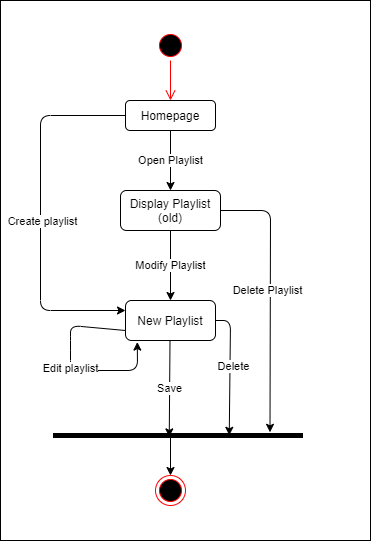

The diagram above was exported from draw.io. Its source (the exported page's mxGraphModel, read from the mxfile embedded in the PNG):
<mxGraphModel dx="1502" dy="1773" grid="1" gridSize="10" guides="1" tooltips="1" connect="1" arrows="1" fold="1" page="1" pageScale="1" pageWidth="827" pageHeight="1169" math="0" shadow="0">
  <root>
    <mxCell id="WIyWlLk6GJQsqaUBKTNV-0" />
    <mxCell id="WIyWlLk6GJQsqaUBKTNV-1" parent="WIyWlLk6GJQsqaUBKTNV-0" />
    <mxCell id="1_4a4JoS7Lj6A4GjiAZ6-21" value="" style="rounded=0;whiteSpace=wrap;html=1;" vertex="1" parent="WIyWlLk6GJQsqaUBKTNV-1">
      <mxGeometry x="50" y="-60" width="370" height="540" as="geometry" />
    </mxCell>
    <mxCell id="WIyWlLk6GJQsqaUBKTNV-3" value="Homepage" style="rounded=1;whiteSpace=wrap;html=1;fontSize=12;glass=0;strokeWidth=1;shadow=0;" parent="WIyWlLk6GJQsqaUBKTNV-1" vertex="1">
      <mxGeometry x="175" y="40" width="90" height="30" as="geometry" />
    </mxCell>
    <mxCell id="WIyWlLk6GJQsqaUBKTNV-7" value="Display Playlist&lt;br&gt;(old)" style="rounded=1;whiteSpace=wrap;html=1;fontSize=12;glass=0;strokeWidth=1;shadow=0;" parent="WIyWlLk6GJQsqaUBKTNV-1" vertex="1">
      <mxGeometry x="170" y="130" width="100" height="40" as="geometry" />
    </mxCell>
    <mxCell id="1_4a4JoS7Lj6A4GjiAZ6-0" value="" style="ellipse;html=1;shape=startState;fillColor=#000000;strokeColor=#ff0000;" vertex="1" parent="WIyWlLk6GJQsqaUBKTNV-1">
      <mxGeometry x="205" y="-30" width="30" height="30" as="geometry" />
    </mxCell>
    <mxCell id="1_4a4JoS7Lj6A4GjiAZ6-1" value="" style="edgeStyle=orthogonalEdgeStyle;html=1;verticalAlign=bottom;endArrow=open;endSize=8;strokeColor=#ff0000;entryX=0.5;entryY=0;entryDx=0;entryDy=0;" edge="1" source="1_4a4JoS7Lj6A4GjiAZ6-0" parent="WIyWlLk6GJQsqaUBKTNV-1" target="WIyWlLk6GJQsqaUBKTNV-3">
      <mxGeometry relative="1" as="geometry">
        <mxPoint x="220" y="30" as="targetPoint" />
      </mxGeometry>
    </mxCell>
    <mxCell id="1_4a4JoS7Lj6A4GjiAZ6-2" value="" style="ellipse;html=1;shape=endState;fillColor=#000000;strokeColor=#ff0000;" vertex="1" parent="WIyWlLk6GJQsqaUBKTNV-1">
      <mxGeometry x="205" y="415" width="30" height="30" as="geometry" />
    </mxCell>
    <mxCell id="1_4a4JoS7Lj6A4GjiAZ6-3" value="" style="endArrow=classic;html=1;exitX=0.5;exitY=1;exitDx=0;exitDy=0;entryX=0.5;entryY=0;entryDx=0;entryDy=0;" edge="1" parent="WIyWlLk6GJQsqaUBKTNV-1" target="1_4a4JoS7Lj6A4GjiAZ6-2">
      <mxGeometry width="50" height="50" relative="1" as="geometry">
        <mxPoint x="220" y="375" as="sourcePoint" />
        <mxPoint x="440" y="145" as="targetPoint" />
      </mxGeometry>
    </mxCell>
    <mxCell id="1_4a4JoS7Lj6A4GjiAZ6-4" value="Open Playlist" style="endArrow=classic;html=1;exitX=0.5;exitY=1;exitDx=0;exitDy=0;entryX=0.5;entryY=0;entryDx=0;entryDy=0;" edge="1" parent="WIyWlLk6GJQsqaUBKTNV-1" source="WIyWlLk6GJQsqaUBKTNV-3" target="WIyWlLk6GJQsqaUBKTNV-7">
      <mxGeometry width="50" height="50" relative="1" as="geometry">
        <mxPoint x="234" y="110" as="sourcePoint" />
        <mxPoint x="220" y="150" as="targetPoint" />
      </mxGeometry>
    </mxCell>
    <mxCell id="1_4a4JoS7Lj6A4GjiAZ6-7" value="Modify Playlist" style="endArrow=classic;html=1;exitX=0.5;exitY=1;exitDx=0;exitDy=0;entryX=0.5;entryY=0;entryDx=0;entryDy=0;" edge="1" parent="WIyWlLk6GJQsqaUBKTNV-1" source="WIyWlLk6GJQsqaUBKTNV-7" target="1_4a4JoS7Lj6A4GjiAZ6-8">
      <mxGeometry width="50" height="50" relative="1" as="geometry">
        <mxPoint x="219.5" y="210" as="sourcePoint" />
        <mxPoint x="300" y="230" as="targetPoint" />
      </mxGeometry>
    </mxCell>
    <mxCell id="1_4a4JoS7Lj6A4GjiAZ6-8" value="New Playlist" style="rounded=1;whiteSpace=wrap;html=1;fontSize=12;glass=0;strokeWidth=1;shadow=0;" vertex="1" parent="WIyWlLk6GJQsqaUBKTNV-1">
      <mxGeometry x="175" y="240" width="90" height="40" as="geometry" />
    </mxCell>
    <mxCell id="1_4a4JoS7Lj6A4GjiAZ6-11" value="" style="endArrow=classic;html=1;exitX=1;exitY=0.5;exitDx=0;exitDy=0;entryX=-0.14;entryY=0.132;entryDx=0;entryDy=0;entryPerimeter=0;" edge="1" parent="WIyWlLk6GJQsqaUBKTNV-1" source="WIyWlLk6GJQsqaUBKTNV-7" target="1_4a4JoS7Lj6A4GjiAZ6-12">
      <mxGeometry width="50" height="50" relative="1" as="geometry">
        <mxPoint x="340" y="170" as="sourcePoint" />
        <mxPoint x="320" y="460" as="targetPoint" />
        <Array as="points">
          <mxPoint x="320" y="150" />
        </Array>
      </mxGeometry>
    </mxCell>
    <mxCell id="1_4a4JoS7Lj6A4GjiAZ6-13" value="Delete Playlist" style="edgeLabel;html=1;align=center;verticalAlign=middle;resizable=0;points=[];" vertex="1" connectable="0" parent="1_4a4JoS7Lj6A4GjiAZ6-11">
      <mxGeometry x="-0.0469" y="-3" relative="1" as="geometry">
        <mxPoint as="offset" />
      </mxGeometry>
    </mxCell>
    <mxCell id="1_4a4JoS7Lj6A4GjiAZ6-12" value="" style="html=1;points=[];perimeter=orthogonalPerimeter;fillColor=#000000;strokeColor=none;rotation=90;" vertex="1" parent="WIyWlLk6GJQsqaUBKTNV-1">
      <mxGeometry x="225" y="250" width="5" height="250" as="geometry" />
    </mxCell>
    <mxCell id="1_4a4JoS7Lj6A4GjiAZ6-14" value="Save" style="endArrow=classic;html=1;exitX=0.5;exitY=1;exitDx=0;exitDy=0;entryX=0.78;entryY=0.535;entryDx=0;entryDy=0;entryPerimeter=0;" edge="1" parent="WIyWlLk6GJQsqaUBKTNV-1" target="1_4a4JoS7Lj6A4GjiAZ6-12">
      <mxGeometry width="50" height="50" relative="1" as="geometry">
        <mxPoint x="219.5" y="280" as="sourcePoint" />
        <mxPoint x="219.5" y="320" as="targetPoint" />
      </mxGeometry>
    </mxCell>
    <mxCell id="1_4a4JoS7Lj6A4GjiAZ6-15" value="Edit playlist" style="endArrow=classic;html=1;exitX=0;exitY=0.75;exitDx=0;exitDy=0;entryX=0.131;entryY=1.04;entryDx=0;entryDy=0;entryPerimeter=0;" edge="1" parent="WIyWlLk6GJQsqaUBKTNV-1" source="1_4a4JoS7Lj6A4GjiAZ6-8" target="1_4a4JoS7Lj6A4GjiAZ6-8">
      <mxGeometry width="50" height="50" relative="1" as="geometry">
        <mxPoint x="30" y="240" as="sourcePoint" />
        <mxPoint x="130" y="290" as="targetPoint" />
        <Array as="points">
          <mxPoint x="120" y="265" />
          <mxPoint x="120" y="280" />
          <mxPoint x="120" y="310" />
          <mxPoint x="187" y="310" />
        </Array>
      </mxGeometry>
    </mxCell>
    <mxCell id="1_4a4JoS7Lj6A4GjiAZ6-16" value="" style="endArrow=classic;html=1;exitX=0;exitY=0.5;exitDx=0;exitDy=0;entryX=0;entryY=0.25;entryDx=0;entryDy=0;" edge="1" parent="WIyWlLk6GJQsqaUBKTNV-1" source="WIyWlLk6GJQsqaUBKTNV-3" target="1_4a4JoS7Lj6A4GjiAZ6-8">
      <mxGeometry width="50" height="50" relative="1" as="geometry">
        <mxPoint x="90" y="70" as="sourcePoint" />
        <mxPoint x="90" y="240" as="targetPoint" />
        <Array as="points">
          <mxPoint x="90" y="55" />
          <mxPoint x="90" y="250" />
        </Array>
      </mxGeometry>
    </mxCell>
    <mxCell id="1_4a4JoS7Lj6A4GjiAZ6-18" value="Create playlist" style="edgeLabel;html=1;align=center;verticalAlign=middle;resizable=0;points=[];" vertex="1" connectable="0" parent="1_4a4JoS7Lj6A4GjiAZ6-16">
      <mxGeometry x="0.0433" y="1" relative="1" as="geometry">
        <mxPoint as="offset" />
      </mxGeometry>
    </mxCell>
    <mxCell id="1_4a4JoS7Lj6A4GjiAZ6-19" value="" style="endArrow=classic;html=1;exitX=1;exitY=0.5;exitDx=0;exitDy=0;entryX=0.46;entryY=0.295;entryDx=0;entryDy=0;entryPerimeter=0;" edge="1" parent="WIyWlLk6GJQsqaUBKTNV-1" source="1_4a4JoS7Lj6A4GjiAZ6-8" target="1_4a4JoS7Lj6A4GjiAZ6-12">
      <mxGeometry width="50" height="50" relative="1" as="geometry">
        <mxPoint x="280" y="290" as="sourcePoint" />
        <mxPoint x="280" y="330" as="targetPoint" />
        <Array as="points">
          <mxPoint x="280" y="260" />
        </Array>
      </mxGeometry>
    </mxCell>
    <mxCell id="1_4a4JoS7Lj6A4GjiAZ6-20" value="Delete" style="edgeLabel;html=1;align=center;verticalAlign=middle;resizable=0;points=[];" vertex="1" connectable="0" parent="1_4a4JoS7Lj6A4GjiAZ6-19">
      <mxGeometry x="-0.0699" y="3" relative="1" as="geometry">
        <mxPoint as="offset" />
      </mxGeometry>
    </mxCell>
  </root>
</mxGraphModel>